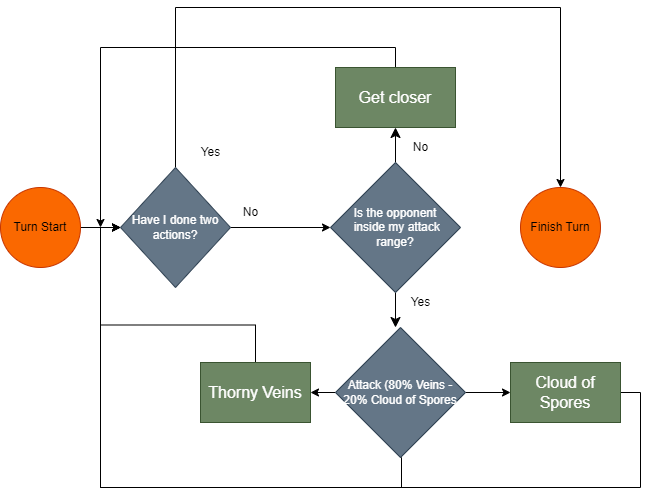

The diagram above was exported from draw.io. Its source (the exported page's mxGraphModel, read from the mxfile embedded in the PNG):
<mxGraphModel dx="1050" dy="587" grid="1" gridSize="10" guides="1" tooltips="1" connect="1" arrows="1" fold="1" page="1" pageScale="1" pageWidth="1169" pageHeight="827" math="0" shadow="0">
  <root>
    <mxCell id="WIyWlLk6GJQsqaUBKTNV-0" />
    <mxCell id="WIyWlLk6GJQsqaUBKTNV-1" parent="WIyWlLk6GJQsqaUBKTNV-0" />
    <mxCell id="JfjGVK-N9aHmmuTbmfaG-21" value="" style="edgeStyle=orthogonalEdgeStyle;rounded=0;orthogonalLoop=1;jettySize=auto;html=1;" parent="WIyWlLk6GJQsqaUBKTNV-1" source="JfjGVK-N9aHmmuTbmfaG-0" target="JfjGVK-N9aHmmuTbmfaG-20" edge="1">
      <mxGeometry relative="1" as="geometry" />
    </mxCell>
    <mxCell id="JfjGVK-N9aHmmuTbmfaG-0" value="Turn Start" style="ellipse;whiteSpace=wrap;html=1;aspect=fixed;fontSize=12;fillColor=#fa6800;fontColor=#000000;strokeColor=#C73500;" parent="WIyWlLk6GJQsqaUBKTNV-1" vertex="1">
      <mxGeometry x="30" y="360" width="80" height="80" as="geometry" />
    </mxCell>
    <mxCell id="JfjGVK-N9aHmmuTbmfaG-14" value="" style="edgeStyle=none;curved=1;rounded=0;orthogonalLoop=1;jettySize=auto;html=1;fontSize=12;startSize=8;endSize=8;" parent="WIyWlLk6GJQsqaUBKTNV-1" source="JfjGVK-N9aHmmuTbmfaG-6" target="JfjGVK-N9aHmmuTbmfaG-13" edge="1">
      <mxGeometry relative="1" as="geometry" />
    </mxCell>
    <mxCell id="JfjGVK-N9aHmmuTbmfaG-17" value="" style="edgeStyle=none;curved=1;rounded=0;orthogonalLoop=1;jettySize=auto;html=1;fontSize=12;startSize=8;endSize=8;" parent="WIyWlLk6GJQsqaUBKTNV-1" source="JfjGVK-N9aHmmuTbmfaG-6" edge="1">
      <mxGeometry relative="1" as="geometry">
        <mxPoint x="425" y="500" as="targetPoint" />
      </mxGeometry>
    </mxCell>
    <mxCell id="JfjGVK-N9aHmmuTbmfaG-6" value="Is the opponent&lt;br&gt;&amp;nbsp;inside my attack range?" style="rhombus;whiteSpace=wrap;html=1;fontSize=12;fillColor=#647687;fontColor=#ffffff;strokeColor=#314354;" parent="WIyWlLk6GJQsqaUBKTNV-1" vertex="1">
      <mxGeometry x="360" y="335" width="130" height="130" as="geometry" />
    </mxCell>
    <mxCell id="JfjGVK-N9aHmmuTbmfaG-11" style="edgeStyle=none;curved=1;rounded=0;orthogonalLoop=1;jettySize=auto;html=1;exitX=0.5;exitY=0;exitDx=0;exitDy=0;fontSize=12;startSize=8;endSize=8;" parent="WIyWlLk6GJQsqaUBKTNV-1" edge="1">
      <mxGeometry relative="1" as="geometry">
        <Array as="points">
          <mxPoint x="375.82" y="240" />
        </Array>
        <mxPoint x="375.81999999999994" y="240" as="sourcePoint" />
        <mxPoint x="375.81999999999994" y="240" as="targetPoint" />
      </mxGeometry>
    </mxCell>
    <mxCell id="JfjGVK-N9aHmmuTbmfaG-27" style="edgeStyle=orthogonalEdgeStyle;rounded=0;orthogonalLoop=1;jettySize=auto;html=1;exitX=0.5;exitY=0;exitDx=0;exitDy=0;" parent="WIyWlLk6GJQsqaUBKTNV-1" source="JfjGVK-N9aHmmuTbmfaG-13" edge="1">
      <mxGeometry relative="1" as="geometry">
        <mxPoint x="130" y="400" as="targetPoint" />
      </mxGeometry>
    </mxCell>
    <mxCell id="JfjGVK-N9aHmmuTbmfaG-13" value="Get closer" style="whiteSpace=wrap;html=1;fontSize=16;fillColor=#6d8764;strokeColor=#3A5431;fontColor=#ffffff;" parent="WIyWlLk6GJQsqaUBKTNV-1" vertex="1">
      <mxGeometry x="365" y="240" width="120" height="60" as="geometry" />
    </mxCell>
    <mxCell id="JfjGVK-N9aHmmuTbmfaG-15" value="No" style="text;html=1;align=center;verticalAlign=middle;resizable=0;points=[];autosize=1;strokeColor=none;fillColor=none;fontSize=12;" parent="WIyWlLk6GJQsqaUBKTNV-1" vertex="1">
      <mxGeometry x="429.99999999999994" y="305" width="40" height="30" as="geometry" />
    </mxCell>
    <mxCell id="JfjGVK-N9aHmmuTbmfaG-28" style="edgeStyle=orthogonalEdgeStyle;rounded=0;orthogonalLoop=1;jettySize=auto;html=1;exitX=0.5;exitY=1;exitDx=0;exitDy=0;" parent="WIyWlLk6GJQsqaUBKTNV-1" source="02E8bzxaVk96neon3i6b-2" edge="1">
      <mxGeometry relative="1" as="geometry">
        <mxPoint x="150" y="400" as="targetPoint" />
        <mxPoint x="421" y="630" as="sourcePoint" />
        <Array as="points">
          <mxPoint x="431" y="630" />
          <mxPoint x="431" y="660" />
          <mxPoint x="130" y="660" />
          <mxPoint x="130" y="400" />
        </Array>
      </mxGeometry>
    </mxCell>
    <mxCell id="JfjGVK-N9aHmmuTbmfaG-22" style="edgeStyle=orthogonalEdgeStyle;rounded=0;orthogonalLoop=1;jettySize=auto;html=1;exitX=1;exitY=0.5;exitDx=0;exitDy=0;entryX=0;entryY=0.5;entryDx=0;entryDy=0;" parent="WIyWlLk6GJQsqaUBKTNV-1" source="JfjGVK-N9aHmmuTbmfaG-20" target="JfjGVK-N9aHmmuTbmfaG-6" edge="1">
      <mxGeometry relative="1" as="geometry">
        <mxPoint x="310.4399999999998" y="400.83400000000006" as="targetPoint" />
      </mxGeometry>
    </mxCell>
    <mxCell id="JfjGVK-N9aHmmuTbmfaG-29" style="edgeStyle=orthogonalEdgeStyle;rounded=0;orthogonalLoop=1;jettySize=auto;html=1;exitX=0.5;exitY=0;exitDx=0;exitDy=0;entryX=0.5;entryY=0;entryDx=0;entryDy=0;" parent="WIyWlLk6GJQsqaUBKTNV-1" source="JfjGVK-N9aHmmuTbmfaG-20" target="JfjGVK-N9aHmmuTbmfaG-25" edge="1">
      <mxGeometry relative="1" as="geometry">
        <Array as="points">
          <mxPoint x="205" y="180" />
          <mxPoint x="590" y="180" />
        </Array>
      </mxGeometry>
    </mxCell>
    <mxCell id="JfjGVK-N9aHmmuTbmfaG-20" value="Have I done two actions?" style="rhombus;whiteSpace=wrap;html=1;fillColor=#647687;fontColor=#ffffff;strokeColor=#314354;" parent="WIyWlLk6GJQsqaUBKTNV-1" vertex="1">
      <mxGeometry x="150" y="340" width="110" height="120" as="geometry" />
    </mxCell>
    <mxCell id="JfjGVK-N9aHmmuTbmfaG-23" value="Yes" style="text;html=1;align=center;verticalAlign=middle;resizable=0;points=[];autosize=1;strokeColor=none;fillColor=none;fontSize=12;" parent="WIyWlLk6GJQsqaUBKTNV-1" vertex="1">
      <mxGeometry x="220" y="310" width="40" height="30" as="geometry" />
    </mxCell>
    <mxCell id="JfjGVK-N9aHmmuTbmfaG-24" value="No" style="text;html=1;align=center;verticalAlign=middle;resizable=0;points=[];autosize=1;strokeColor=none;fillColor=none;fontSize=12;" parent="WIyWlLk6GJQsqaUBKTNV-1" vertex="1">
      <mxGeometry x="260" y="370" width="40" height="30" as="geometry" />
    </mxCell>
    <mxCell id="JfjGVK-N9aHmmuTbmfaG-25" value="Finish Turn" style="ellipse;whiteSpace=wrap;html=1;aspect=fixed;fontSize=12;fillColor=#fa6800;fontColor=#000000;strokeColor=#C73500;" parent="WIyWlLk6GJQsqaUBKTNV-1" vertex="1">
      <mxGeometry x="550" y="360" width="80" height="80" as="geometry" />
    </mxCell>
    <mxCell id="JfjGVK-N9aHmmuTbmfaG-30" value="Yes" style="text;html=1;align=center;verticalAlign=middle;resizable=0;points=[];autosize=1;strokeColor=none;fillColor=none;fontSize=12;" parent="WIyWlLk6GJQsqaUBKTNV-1" vertex="1">
      <mxGeometry x="430" y="460" width="40" height="30" as="geometry" />
    </mxCell>
    <mxCell id="02E8bzxaVk96neon3i6b-6" style="edgeStyle=orthogonalEdgeStyle;rounded=0;orthogonalLoop=1;jettySize=auto;html=1;exitX=0;exitY=0.5;exitDx=0;exitDy=0;" edge="1" parent="WIyWlLk6GJQsqaUBKTNV-1" source="02E8bzxaVk96neon3i6b-2" target="02E8bzxaVk96neon3i6b-3">
      <mxGeometry relative="1" as="geometry" />
    </mxCell>
    <mxCell id="02E8bzxaVk96neon3i6b-8" style="edgeStyle=orthogonalEdgeStyle;rounded=0;orthogonalLoop=1;jettySize=auto;html=1;exitX=1;exitY=0.5;exitDx=0;exitDy=0;entryX=0;entryY=0.5;entryDx=0;entryDy=0;" edge="1" parent="WIyWlLk6GJQsqaUBKTNV-1" source="02E8bzxaVk96neon3i6b-2" target="02E8bzxaVk96neon3i6b-7">
      <mxGeometry relative="1" as="geometry" />
    </mxCell>
    <mxCell id="02E8bzxaVk96neon3i6b-2" value="Attack (80% Veins - 20% Cloud of Spores" style="rhombus;whiteSpace=wrap;html=1;fontSize=12;fillColor=#647687;fontColor=#ffffff;strokeColor=#314354;" vertex="1" parent="WIyWlLk6GJQsqaUBKTNV-1">
      <mxGeometry x="365" y="500" width="130" height="130" as="geometry" />
    </mxCell>
    <mxCell id="02E8bzxaVk96neon3i6b-4" style="edgeStyle=orthogonalEdgeStyle;rounded=0;orthogonalLoop=1;jettySize=auto;html=1;entryX=0;entryY=0.5;entryDx=0;entryDy=0;" edge="1" parent="WIyWlLk6GJQsqaUBKTNV-1" source="02E8bzxaVk96neon3i6b-3" target="JfjGVK-N9aHmmuTbmfaG-20">
      <mxGeometry relative="1" as="geometry" />
    </mxCell>
    <mxCell id="02E8bzxaVk96neon3i6b-3" value="Thorny Veins" style="whiteSpace=wrap;html=1;fontSize=16;fillColor=#6d8764;strokeColor=#3A5431;fontColor=#ffffff;" vertex="1" parent="WIyWlLk6GJQsqaUBKTNV-1">
      <mxGeometry x="230" y="535" width="110" height="60" as="geometry" />
    </mxCell>
    <mxCell id="02E8bzxaVk96neon3i6b-9" style="edgeStyle=orthogonalEdgeStyle;rounded=0;orthogonalLoop=1;jettySize=auto;html=1;exitX=1;exitY=0.5;exitDx=0;exitDy=0;entryX=0;entryY=0.5;entryDx=0;entryDy=0;" edge="1" parent="WIyWlLk6GJQsqaUBKTNV-1" source="02E8bzxaVk96neon3i6b-7" target="JfjGVK-N9aHmmuTbmfaG-20">
      <mxGeometry relative="1" as="geometry">
        <Array as="points">
          <mxPoint x="670" y="565" />
          <mxPoint x="670" y="660" />
          <mxPoint x="130" y="660" />
          <mxPoint x="130" y="400" />
        </Array>
      </mxGeometry>
    </mxCell>
    <mxCell id="02E8bzxaVk96neon3i6b-7" value="Cloud of Spores" style="whiteSpace=wrap;html=1;fontSize=16;fillColor=#6d8764;strokeColor=#3A5431;fontColor=#ffffff;" vertex="1" parent="WIyWlLk6GJQsqaUBKTNV-1">
      <mxGeometry x="540" y="535" width="110" height="60" as="geometry" />
    </mxCell>
  </root>
</mxGraphModel>